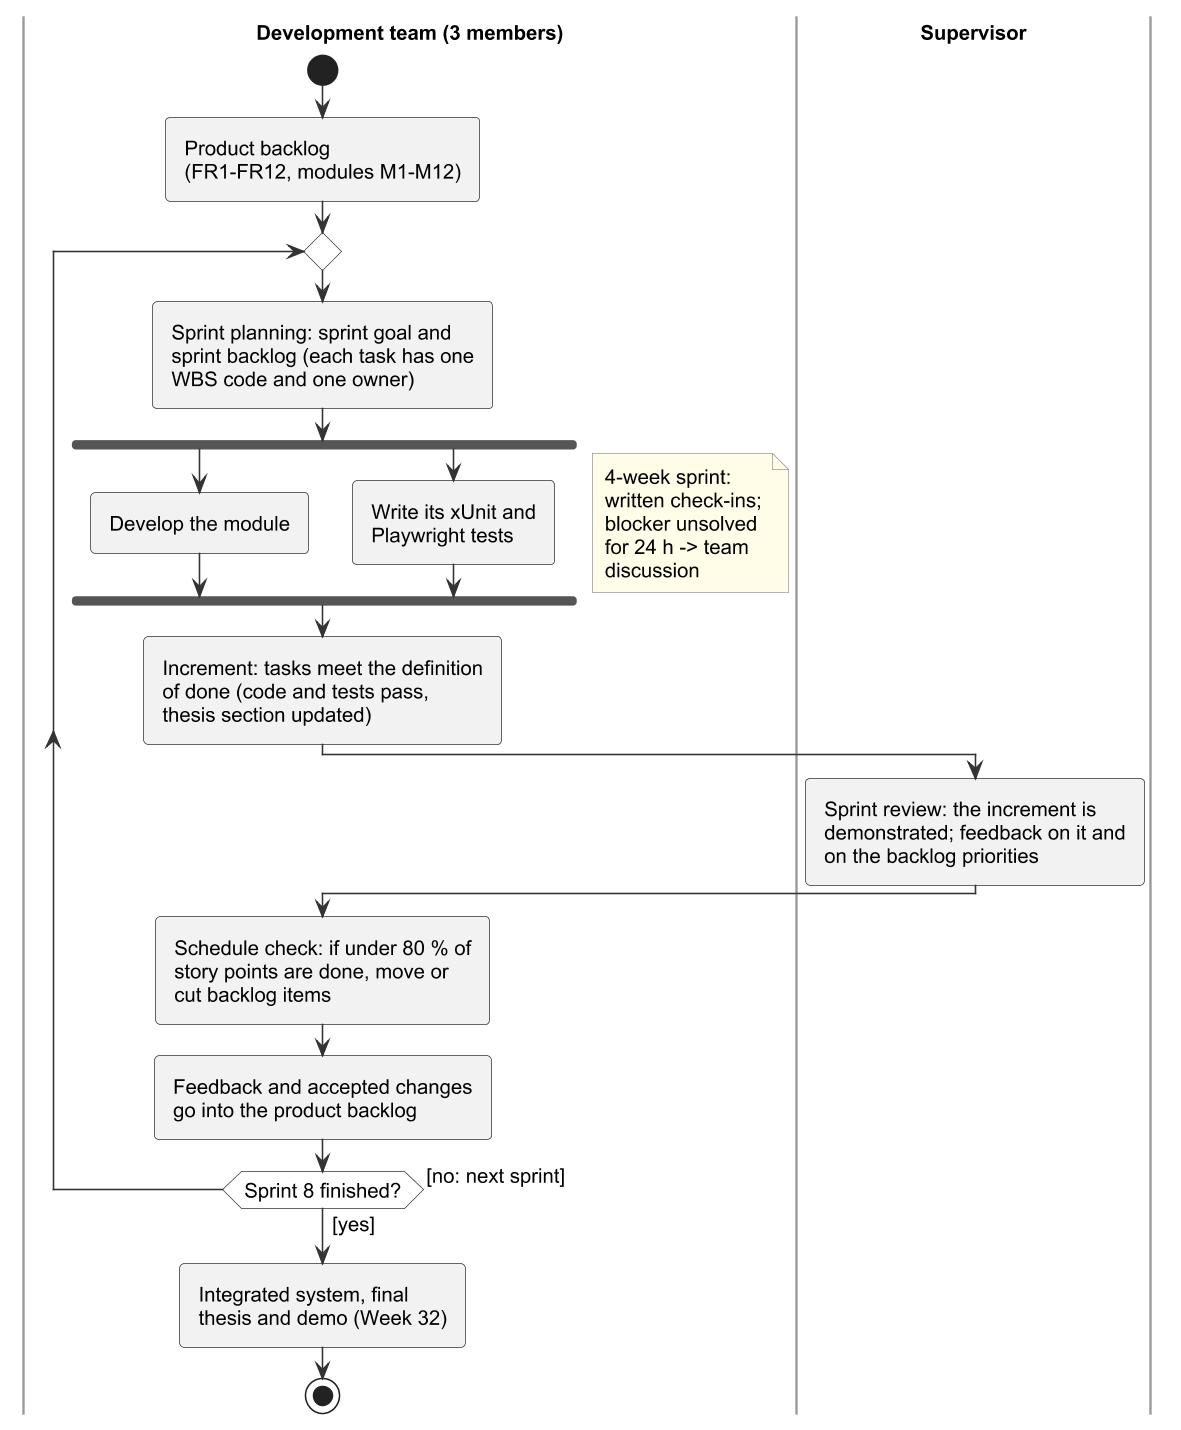

The diagram above was rendered by PlantUML. Its source (embedded in the PNG):
@startuml agile_workflow_detailed
' SmartExam process model (Chapter-1-8, fig:agileworkflowdetailed): Scrum-style sprints as
' described in Chapter-1-8, Chapter-3-3 (definition of done, schedule control) and
' Chapter-3-5 (sprint meetings, written check-ins, 24-hour blocker rule, change control).
' Output name is agile_workflow_detailed.png (set by the @startuml name above).
' UML 2.5 activity diagram: partitions, initial/final nodes, fork/join, guarded decisions.
' Legibility: 13 pt text in a PNG about 1180 px wide prints at about 7 pt at 0.9\linewidth.
' Render: java -jar plantuml.jar -tpng agile_workflow.puml
!include style.iuml
skinparam defaultFontSize 13
skinparam ArrowFontSize 13
skinparam note {
  FontSize 13
}
skinparam swimlane {
  TitleFontSize 13
  TitleFontStyle bold
  BorderColor #999999
}

|Development team (3 members)|
start
:Product backlog
(FR1-FR12, modules M1-M12);
repeat
  :Sprint planning: sprint goal and
  sprint backlog (each task has one
  WBS code and one owner);
  fork
    :Develop the module;
  fork again
    :Write its xUnit and
    Playwright tests;
  end fork
  note right
    4-week sprint:
    written check-ins;
    blocker unsolved
    for 24 h -> team
    discussion
  end note
  :Increment: tasks meet the definition
  of done (code and tests pass,
  thesis section updated);
  |Supervisor|
  :Sprint review: the increment is
  demonstrated; feedback on it and
  on the backlog priorities;
  |Development team (3 members)|
  :Schedule check: if under 80 % of
  story points are done, move or
  cut backlog items;
  :Feedback and accepted changes
  go into the product backlog;
repeat while (Sprint 8 finished?) is ([no: next sprint]) not ([yes])
:Integrated system, final
thesis and demo (Week 32);
stop
@enduml